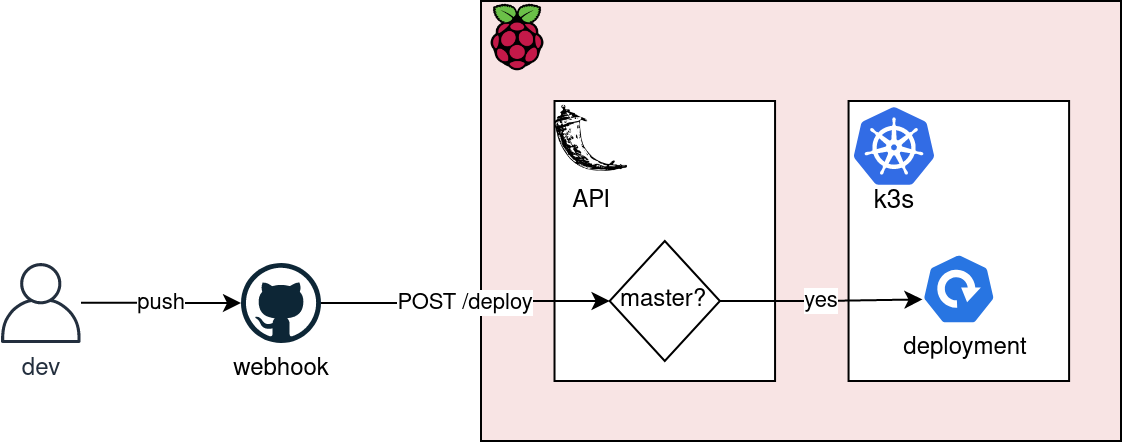

The diagram above was exported from draw.io. Its source (the exported page's mxGraphModel, read from the mxfile embedded in the PNG):
<mxGraphModel dx="1005" dy="619" grid="1" gridSize="10" guides="1" tooltips="1" connect="1" arrows="1" fold="1" page="1" pageScale="1" pageWidth="850" pageHeight="1100" math="0" shadow="0">
  <root>
    <mxCell id="0" />
    <mxCell id="1" parent="0" />
    <mxCell id="2" value="" style="group;strokeColor=#000000;fontStyle=0;container=0;fillColor=#F8E4E4;" vertex="1" connectable="0" parent="1">
      <mxGeometry x="320" y="149" width="320" height="220" as="geometry" />
    </mxCell>
    <mxCell id="3" value="webhook" style="dashed=0;outlineConnect=0;html=1;align=center;labelPosition=center;verticalLabelPosition=bottom;verticalAlign=top;shape=mxgraph.weblogos.github;fontStyle=0" vertex="1" parent="1">
      <mxGeometry x="200" y="280" width="40" height="40" as="geometry" />
    </mxCell>
    <mxCell id="4" value="push" style="edgeStyle=orthogonalEdgeStyle;rounded=0;orthogonalLoop=1;jettySize=auto;html=1;fontStyle=0" edge="1" source="5" target="3" parent="1">
      <mxGeometry relative="1" as="geometry" />
    </mxCell>
    <mxCell id="5" value="&lt;div&gt;dev&lt;/div&gt;" style="outlineConnect=0;fontColor=#232F3E;gradientColor=none;fillColor=#232F3E;strokeColor=none;dashed=0;verticalLabelPosition=bottom;verticalAlign=top;align=center;html=1;fontSize=12;fontStyle=0;aspect=fixed;pointerEvents=1;shape=mxgraph.aws4.user;labelBackgroundColor=none;" vertex="1" parent="1">
      <mxGeometry x="80" y="280" width="40" height="40" as="geometry" />
    </mxCell>
    <mxCell id="6" value="" style="shape=image;html=1;verticalAlign=top;verticalLabelPosition=bottom;labelBackgroundColor=#ffffff;imageAspect=0;aspect=fixed;image=https://cdn4.iconfinder.com/data/icons/logos-and-brands/512/272_Raspberry_Pi_logo-128.png;fontStyle=0" vertex="1" parent="1">
      <mxGeometry x="320" y="149" width="36.75675675675676" height="36.75675675675676" as="geometry" />
    </mxCell>
    <mxCell id="7" value="" style="group;fontStyle=0" vertex="1" connectable="0" parent="1">
      <mxGeometry x="531.3513513513514" y="209" width="114.86486486486487" height="130" as="geometry" />
    </mxCell>
    <mxCell id="8" value="" style="rounded=0;whiteSpace=wrap;html=1;fontStyle=0" vertex="1" parent="7">
      <mxGeometry x="-27.56756756756757" y="-10" width="110.27027027027027" height="140" as="geometry" />
    </mxCell>
    <mxCell id="9" value="&lt;div&gt;&lt;br&gt;&lt;/div&gt;&lt;div&gt;&lt;br&gt;&lt;/div&gt;&lt;div&gt;&lt;br&gt;&lt;/div&gt;&lt;div&gt;&lt;br&gt;&lt;/div&gt;&lt;div&gt;&lt;br&gt;&lt;/div&gt;&lt;div&gt;&lt;br&gt;&lt;/div&gt;" style="html=1;dashed=0;whitespace=wrap;fillColor=#2875E2;strokeColor=#ffffff;points=[[0.005,0.63,0],[0.1,0.2,0],[0.9,0.2,0],[0.5,0,0],[0.995,0.63,0],[0.72,0.99,0],[0.5,1,0],[0.28,0.99,0]];shape=mxgraph.kubernetes.icon;prIcon=deploy;labelBackgroundColor=none;align=center;verticalAlign=bottom;fontStyle=0" vertex="1" parent="7">
      <mxGeometry x="9.18918918918919" y="64" width="36.75675675675676" height="40" as="geometry" />
    </mxCell>
    <mxCell id="10" value="deployment" style="text;html=1;align=center;verticalAlign=middle;resizable=0;points=[];autosize=1;strokeColor=none;fontStyle=0" vertex="1" parent="7">
      <mxGeometry x="-9.18918918918919" y="104" width="80" height="20" as="geometry" />
    </mxCell>
    <mxCell id="11" value="" style="group;fontStyle=0" vertex="1" connectable="0" parent="1">
      <mxGeometry x="356.7567567567568" y="199" width="110.27027027027027" height="140" as="geometry" />
    </mxCell>
    <mxCell id="12" value="" style="rounded=0;whiteSpace=wrap;html=1;labelBackgroundColor=none;horizontal=1;verticalAlign=top;align=left;fontStyle=0" vertex="1" parent="11">
      <mxGeometry width="110.27027027027027" height="140" as="geometry" />
    </mxCell>
    <mxCell id="13" value="API" style="shape=image;html=1;verticalAlign=top;verticalLabelPosition=bottom;labelBackgroundColor=none;imageAspect=0;aspect=fixed;image=https://cdn4.iconfinder.com/data/icons/logos-brands-5/24/flask-128.png;fontStyle=0" vertex="1" parent="11">
      <mxGeometry width="36.75675675675676" height="36.75675675675676" as="geometry" />
    </mxCell>
    <mxCell id="14" value="master?" style="rhombus;whiteSpace=wrap;html=1;labelBackgroundColor=none;fontStyle=0" vertex="1" parent="11">
      <mxGeometry x="27.56756756756757" y="70" width="55.13513513513514" height="60" as="geometry" />
    </mxCell>
    <mxCell id="15" value="&lt;div&gt;yes&lt;/div&gt;" style="edgeStyle=orthogonalEdgeStyle;rounded=0;orthogonalLoop=1;jettySize=auto;html=1;exitX=1;exitY=0.5;exitDx=0;exitDy=0;entryX=0.005;entryY=0.63;entryDx=0;entryDy=0;entryPerimeter=0;fontStyle=0" edge="1" source="14" target="9" parent="1">
      <mxGeometry x="320" y="149" as="geometry" />
    </mxCell>
    <UserObject label="&lt;div&gt;&lt;span style=&quot;&quot;&gt;k3s&lt;/span&gt;&lt;/div&gt;" lucidchartObjectId="9fNg7tHXp4-Q" id="16">
      <mxCell style="html=1;overflow=block;blockSpacing=1;whiteSpace=wrap;aspect=fixed;html=1;points=[];align=center;verticalAlign=top;image;image=img/lib/mscae/Kubernetes.svg;whiteSpace=wrap;fontSize=13;spacing=0;strokeColor=#5e5e5e;strokeOpacity=100;rounded=1;absoluteArcSize=1;arcSize=9;fillColor=#326ce5;strokeWidth=2.3;labelBackgroundColor=none;fontStyle=0" vertex="1" parent="1">
        <mxGeometry x="507" y="202" width="40" height="40" as="geometry" />
      </mxCell>
    </UserObject>
    <mxCell id="17" value="POST /deploy" style="edgeStyle=orthogonalEdgeStyle;rounded=0;orthogonalLoop=1;jettySize=auto;html=1;entryX=0;entryY=0.5;entryDx=0;entryDy=0;fontStyle=0" edge="1" source="3" target="14" parent="1">
      <mxGeometry relative="1" as="geometry" />
    </mxCell>
  </root>
</mxGraphModel>